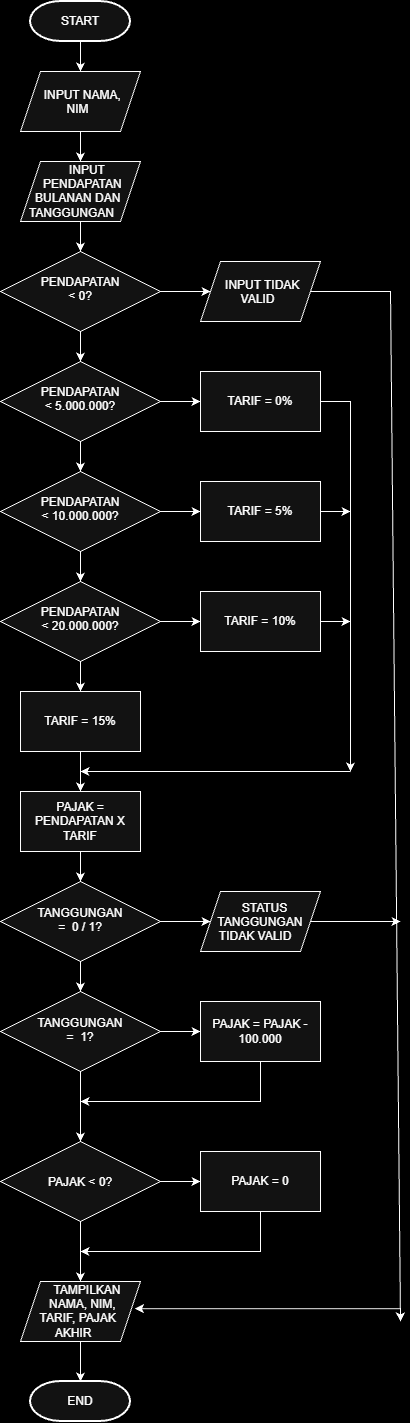

The diagram above was exported from draw.io. Its source (the exported page's mxGraphModel, read from the mxfile embedded in the PNG):
<mxGraphModel dx="2946" dy="1690" grid="1" gridSize="10" guides="1" tooltips="1" connect="1" arrows="1" fold="1" page="1" pageScale="1" pageWidth="827" pageHeight="1169" background="light-dark(#000000,#000000)" math="0" shadow="0">
  <root>
    <mxCell id="0" />
    <mxCell id="1" parent="0" />
    <mxCell id="QWLmaEZdBlbsoGxTQlPG-11" edge="1" parent="1" source="QWLmaEZdBlbsoGxTQlPG-4" style="edgeStyle=orthogonalEdgeStyle;rounded=0;orthogonalLoop=1;jettySize=auto;html=1;" target="QWLmaEZdBlbsoGxTQlPG-5" value="">
      <mxGeometry relative="1" as="geometry" />
    </mxCell>
    <mxCell id="QWLmaEZdBlbsoGxTQlPG-4" parent="1" style="strokeWidth=2;html=1;shape=mxgraph.flowchart.terminator;whiteSpace=wrap;" value="START" vertex="1">
      <mxGeometry height="40" width="100" x="140" y="40" as="geometry" />
    </mxCell>
    <mxCell id="QWLmaEZdBlbsoGxTQlPG-12" edge="1" parent="1" source="QWLmaEZdBlbsoGxTQlPG-5" style="edgeStyle=orthogonalEdgeStyle;rounded=0;orthogonalLoop=1;jettySize=auto;html=1;" target="QWLmaEZdBlbsoGxTQlPG-6" value="">
      <mxGeometry relative="1" as="geometry" />
    </mxCell>
    <mxCell id="QWLmaEZdBlbsoGxTQlPG-5" parent="1" style="shape=parallelogram;perimeter=parallelogramPerimeter;whiteSpace=wrap;html=1;shapeInside=1;fixedSize=1;" value="INPUT NAMA, NIM" vertex="1">
      <mxGeometry height="60" width="120" x="130" y="110" as="geometry" />
    </mxCell>
    <mxCell id="QWLmaEZdBlbsoGxTQlPG-14" edge="1" parent="1" source="QWLmaEZdBlbsoGxTQlPG-6" style="edgeStyle=orthogonalEdgeStyle;rounded=0;orthogonalLoop=1;jettySize=auto;html=1;" target="QWLmaEZdBlbsoGxTQlPG-7" value="">
      <mxGeometry relative="1" as="geometry" />
    </mxCell>
    <mxCell id="QWLmaEZdBlbsoGxTQlPG-6" parent="1" style="shape=parallelogram;perimeter=parallelogramPerimeter;whiteSpace=wrap;html=1;shapeInside=1;fixedSize=1;" value="INPUT PENDAPATAN BULANAN DAN TANGGUNGAN&amp;nbsp;" vertex="1">
      <mxGeometry height="60" width="120" x="130" y="200" as="geometry" />
    </mxCell>
    <mxCell id="QWLmaEZdBlbsoGxTQlPG-18" edge="1" parent="1" source="QWLmaEZdBlbsoGxTQlPG-7" style="edgeStyle=orthogonalEdgeStyle;rounded=0;orthogonalLoop=1;jettySize=auto;html=1;" target="QWLmaEZdBlbsoGxTQlPG-15" value="">
      <mxGeometry relative="1" as="geometry" />
    </mxCell>
    <mxCell id="QWLmaEZdBlbsoGxTQlPG-25" edge="1" parent="1" source="QWLmaEZdBlbsoGxTQlPG-7" style="edgeStyle=orthogonalEdgeStyle;rounded=0;orthogonalLoop=1;jettySize=auto;html=1;" target="QWLmaEZdBlbsoGxTQlPG-21" value="">
      <mxGeometry relative="1" as="geometry" />
    </mxCell>
    <mxCell id="QWLmaEZdBlbsoGxTQlPG-7" parent="1" style="rhombus;whiteSpace=wrap;html=1;shapeInside=1;" value="PENDAPATAN &amp;lt; 0?" vertex="1">
      <mxGeometry height="80" width="160" x="110" y="290" as="geometry" />
    </mxCell>
    <mxCell id="QWLmaEZdBlbsoGxTQlPG-19" edge="1" parent="1" source="QWLmaEZdBlbsoGxTQlPG-15" style="edgeStyle=orthogonalEdgeStyle;rounded=0;orthogonalLoop=1;jettySize=auto;html=1;" target="QWLmaEZdBlbsoGxTQlPG-16" value="">
      <mxGeometry relative="1" as="geometry" />
    </mxCell>
    <mxCell id="QWLmaEZdBlbsoGxTQlPG-26" edge="1" parent="1" source="QWLmaEZdBlbsoGxTQlPG-15" style="edgeStyle=orthogonalEdgeStyle;rounded=0;orthogonalLoop=1;jettySize=auto;html=1;" target="QWLmaEZdBlbsoGxTQlPG-22" value="">
      <mxGeometry relative="1" as="geometry" />
    </mxCell>
    <mxCell id="QWLmaEZdBlbsoGxTQlPG-15" parent="1" style="rhombus;whiteSpace=wrap;html=1;shapeInside=1;" value="PENDAPATAN &amp;lt; 5.000.000?" vertex="1">
      <mxGeometry height="80" width="160" x="110" y="400" as="geometry" />
    </mxCell>
    <mxCell id="QWLmaEZdBlbsoGxTQlPG-20" edge="1" parent="1" source="QWLmaEZdBlbsoGxTQlPG-16" style="edgeStyle=orthogonalEdgeStyle;rounded=0;orthogonalLoop=1;jettySize=auto;html=1;" target="QWLmaEZdBlbsoGxTQlPG-17" value="">
      <mxGeometry relative="1" as="geometry" />
    </mxCell>
    <mxCell id="QWLmaEZdBlbsoGxTQlPG-27" edge="1" parent="1" source="QWLmaEZdBlbsoGxTQlPG-16" style="edgeStyle=orthogonalEdgeStyle;rounded=0;orthogonalLoop=1;jettySize=auto;html=1;" target="QWLmaEZdBlbsoGxTQlPG-23" value="">
      <mxGeometry relative="1" as="geometry" />
    </mxCell>
    <mxCell id="QWLmaEZdBlbsoGxTQlPG-16" parent="1" style="rhombus;whiteSpace=wrap;html=1;shapeInside=1;" value="PENDAPATAN &amp;lt; 10.000.000?" vertex="1">
      <mxGeometry height="80" width="160" x="110" y="510" as="geometry" />
    </mxCell>
    <mxCell id="QWLmaEZdBlbsoGxTQlPG-28" edge="1" parent="1" source="QWLmaEZdBlbsoGxTQlPG-17" style="edgeStyle=orthogonalEdgeStyle;rounded=0;orthogonalLoop=1;jettySize=auto;html=1;" target="QWLmaEZdBlbsoGxTQlPG-24" value="">
      <mxGeometry relative="1" as="geometry" />
    </mxCell>
    <mxCell id="QWLmaEZdBlbsoGxTQlPG-35" edge="1" parent="1" source="QWLmaEZdBlbsoGxTQlPG-17" style="edgeStyle=orthogonalEdgeStyle;rounded=0;orthogonalLoop=1;jettySize=auto;html=1;" target="QWLmaEZdBlbsoGxTQlPG-29" value="">
      <mxGeometry relative="1" as="geometry" />
    </mxCell>
    <mxCell id="QWLmaEZdBlbsoGxTQlPG-17" parent="1" style="rhombus;whiteSpace=wrap;html=1;shapeInside=1;" value="PENDAPATAN &amp;lt; 20.000.000?" vertex="1">
      <mxGeometry height="80" width="160" x="110" y="620" as="geometry" />
    </mxCell>
    <mxCell id="QWLmaEZdBlbsoGxTQlPG-21" parent="1" style="shape=parallelogram;perimeter=parallelogramPerimeter;whiteSpace=wrap;html=1;shapeInside=1;fixedSize=1;" value="INPUT TIDAK VALID" vertex="1">
      <mxGeometry height="60" width="120" x="310" y="300" as="geometry" />
    </mxCell>
    <mxCell id="QWLmaEZdBlbsoGxTQlPG-22" parent="1" style="whiteSpace=wrap;html=1;" value="TARIF = 0%" vertex="1">
      <mxGeometry height="60" width="120" x="310" y="410" as="geometry" />
    </mxCell>
    <mxCell id="QWLmaEZdBlbsoGxTQlPG-23" parent="1" style="whiteSpace=wrap;html=1;" value="TARIF = 5%" vertex="1">
      <mxGeometry height="60" width="120" x="310" y="520" as="geometry" />
    </mxCell>
    <mxCell id="QWLmaEZdBlbsoGxTQlPG-24" parent="1" style="whiteSpace=wrap;html=1;" value="TARIF = 10%" vertex="1">
      <mxGeometry height="60" width="120" x="310" y="630" as="geometry" />
    </mxCell>
    <mxCell id="QWLmaEZdBlbsoGxTQlPG-36" edge="1" parent="1" source="QWLmaEZdBlbsoGxTQlPG-29" style="edgeStyle=orthogonalEdgeStyle;rounded=0;orthogonalLoop=1;jettySize=auto;html=1;" target="QWLmaEZdBlbsoGxTQlPG-30" value="">
      <mxGeometry relative="1" as="geometry" />
    </mxCell>
    <mxCell id="QWLmaEZdBlbsoGxTQlPG-29" parent="1" style="whiteSpace=wrap;html=1;" value="TARIF = 15%" vertex="1">
      <mxGeometry height="60" width="120" x="130" y="730" as="geometry" />
    </mxCell>
    <mxCell id="QWLmaEZdBlbsoGxTQlPG-37" edge="1" parent="1" source="QWLmaEZdBlbsoGxTQlPG-30" style="edgeStyle=orthogonalEdgeStyle;rounded=0;orthogonalLoop=1;jettySize=auto;html=1;" target="QWLmaEZdBlbsoGxTQlPG-31" value="">
      <mxGeometry relative="1" as="geometry" />
    </mxCell>
    <mxCell id="QWLmaEZdBlbsoGxTQlPG-30" parent="1" style="whiteSpace=wrap;html=1;" value="PAJAK = PENDAPATAN X TARIF" vertex="1">
      <mxGeometry height="60" width="120" x="130" y="830" as="geometry" />
    </mxCell>
    <mxCell id="QWLmaEZdBlbsoGxTQlPG-38" edge="1" parent="1" source="QWLmaEZdBlbsoGxTQlPG-31" style="edgeStyle=orthogonalEdgeStyle;rounded=0;orthogonalLoop=1;jettySize=auto;html=1;" target="QWLmaEZdBlbsoGxTQlPG-32" value="">
      <mxGeometry relative="1" as="geometry" />
    </mxCell>
    <mxCell id="QWLmaEZdBlbsoGxTQlPG-46" edge="1" parent="1" source="QWLmaEZdBlbsoGxTQlPG-31" style="edgeStyle=orthogonalEdgeStyle;rounded=0;orthogonalLoop=1;jettySize=auto;html=1;" target="QWLmaEZdBlbsoGxTQlPG-42" value="">
      <mxGeometry relative="1" as="geometry" />
    </mxCell>
    <mxCell id="QWLmaEZdBlbsoGxTQlPG-31" parent="1" style="rhombus;whiteSpace=wrap;html=1;shapeInside=1;" value="TANGGUNGAN =&amp;nbsp; 0 / 1?" vertex="1">
      <mxGeometry height="80" width="160" x="110" y="920" as="geometry" />
    </mxCell>
    <mxCell id="QWLmaEZdBlbsoGxTQlPG-39" edge="1" parent="1" source="QWLmaEZdBlbsoGxTQlPG-32" style="edgeStyle=orthogonalEdgeStyle;rounded=0;orthogonalLoop=1;jettySize=auto;html=1;" target="QWLmaEZdBlbsoGxTQlPG-33" value="">
      <mxGeometry relative="1" as="geometry" />
    </mxCell>
    <mxCell id="QWLmaEZdBlbsoGxTQlPG-47" edge="1" parent="1" source="QWLmaEZdBlbsoGxTQlPG-32" style="edgeStyle=orthogonalEdgeStyle;rounded=0;orthogonalLoop=1;jettySize=auto;html=1;" target="QWLmaEZdBlbsoGxTQlPG-43" value="">
      <mxGeometry relative="1" as="geometry" />
    </mxCell>
    <mxCell id="QWLmaEZdBlbsoGxTQlPG-32" parent="1" style="rhombus;whiteSpace=wrap;html=1;shapeInside=1;" value="TANGGUNGAN =&amp;nbsp; 1?" vertex="1">
      <mxGeometry height="80" width="160" x="110" y="1030" as="geometry" />
    </mxCell>
    <mxCell id="QWLmaEZdBlbsoGxTQlPG-41" edge="1" parent="1" source="QWLmaEZdBlbsoGxTQlPG-33" style="edgeStyle=orthogonalEdgeStyle;rounded=0;orthogonalLoop=1;jettySize=auto;html=1;" target="QWLmaEZdBlbsoGxTQlPG-40" value="">
      <mxGeometry relative="1" as="geometry" />
    </mxCell>
    <mxCell id="QWLmaEZdBlbsoGxTQlPG-48" edge="1" parent="1" source="QWLmaEZdBlbsoGxTQlPG-33" style="edgeStyle=orthogonalEdgeStyle;rounded=0;orthogonalLoop=1;jettySize=auto;html=1;" target="QWLmaEZdBlbsoGxTQlPG-45" value="">
      <mxGeometry relative="1" as="geometry" />
    </mxCell>
    <mxCell id="QWLmaEZdBlbsoGxTQlPG-33" parent="1" style="rhombus;whiteSpace=wrap;html=1;shapeInside=1;" value="PAJAK &amp;lt; 0?" vertex="1">
      <mxGeometry height="80" width="160" x="110" y="1180" as="geometry" />
    </mxCell>
    <mxCell id="QWLmaEZdBlbsoGxTQlPG-65" edge="1" parent="1" source="QWLmaEZdBlbsoGxTQlPG-40" style="edgeStyle=orthogonalEdgeStyle;rounded=0;orthogonalLoop=1;jettySize=auto;html=1;" target="QWLmaEZdBlbsoGxTQlPG-64" value="">
      <mxGeometry relative="1" as="geometry" />
    </mxCell>
    <mxCell id="QWLmaEZdBlbsoGxTQlPG-40" parent="1" style="shape=parallelogram;perimeter=parallelogramPerimeter;whiteSpace=wrap;html=1;shapeInside=1;fixedSize=1;" value="TAMPILKAN NAMA, NIM, TARIF, PAJAK AKHIR" vertex="1">
      <mxGeometry height="60" width="120" x="130" y="1320" as="geometry" />
    </mxCell>
    <mxCell id="QWLmaEZdBlbsoGxTQlPG-42" parent="1" style="shape=parallelogram;perimeter=parallelogramPerimeter;whiteSpace=wrap;html=1;shapeInside=1;fixedSize=1;" value="STATUS TANGGUNGAN TIDAK VALID" vertex="1">
      <mxGeometry height="60" width="120" x="310" y="930" as="geometry" />
    </mxCell>
    <mxCell id="QWLmaEZdBlbsoGxTQlPG-43" parent="1" style="whiteSpace=wrap;html=1;" value="PAJAK = PAJAK - 100.000" vertex="1">
      <mxGeometry height="60" width="120" x="310" y="1040" as="geometry" />
    </mxCell>
    <mxCell id="QWLmaEZdBlbsoGxTQlPG-45" parent="1" style="whiteSpace=wrap;html=1;" value="PAJAK = 0" vertex="1">
      <mxGeometry height="60" width="120" x="310" y="1190" as="geometry" />
    </mxCell>
    <mxCell id="QWLmaEZdBlbsoGxTQlPG-50" edge="1" parent="1" source="QWLmaEZdBlbsoGxTQlPG-43" style="endArrow=classic;html=1;rounded=0;exitX=0.5;exitY=1;exitDx=0;exitDy=0;" value="">
      <mxGeometry height="50" relative="1" width="50" as="geometry">
        <Array as="points">
          <mxPoint x="370" y="1140" />
        </Array>
        <mxPoint x="190" y="1000" as="sourcePoint" />
        <mxPoint x="190" y="1140" as="targetPoint" />
      </mxGeometry>
    </mxCell>
    <mxCell id="QWLmaEZdBlbsoGxTQlPG-53" edge="1" parent="1" style="endArrow=classic;html=1;rounded=0;exitX=0.5;exitY=1;exitDx=0;exitDy=0;" value="">
      <mxGeometry height="50" relative="1" width="50" as="geometry">
        <Array as="points">
          <mxPoint x="370" y="1290" />
        </Array>
        <mxPoint x="370" y="1250" as="sourcePoint" />
        <mxPoint x="190" y="1290" as="targetPoint" />
      </mxGeometry>
    </mxCell>
    <mxCell id="QWLmaEZdBlbsoGxTQlPG-56" edge="1" parent="1" style="endArrow=classic;html=1;rounded=0;" value="">
      <mxGeometry height="50" relative="1" width="50" x="-0.0181" as="geometry">
        <Array as="points">
          <mxPoint x="500" y="330" />
        </Array>
        <mxPoint x="420" y="330" as="sourcePoint" />
        <mxPoint x="510" y="1360" as="targetPoint" />
      </mxGeometry>
    </mxCell>
    <mxCell id="QWLmaEZdBlbsoGxTQlPG-57" edge="1" parent="1" source="QWLmaEZdBlbsoGxTQlPG-42" style="endArrow=classic;html=1;rounded=0;exitX=1;exitY=0.5;exitDx=0;exitDy=0;" value="">
      <mxGeometry height="50" relative="1" width="50" as="geometry">
        <mxPoint x="330" y="1040" as="sourcePoint" />
        <mxPoint x="510" y="960" as="targetPoint" />
      </mxGeometry>
    </mxCell>
    <mxCell id="QWLmaEZdBlbsoGxTQlPG-58" edge="1" parent="1" style="endArrow=classic;html=1;rounded=0;entryX=0.953;entryY=0.453;entryDx=0;entryDy=0;entryPerimeter=0;" target="QWLmaEZdBlbsoGxTQlPG-40" value="">
      <mxGeometry relative="1" as="geometry">
        <mxPoint x="510" y="1347.18" as="sourcePoint" />
        <mxPoint x="390" y="1390" as="targetPoint" />
      </mxGeometry>
    </mxCell>
    <mxCell id="QWLmaEZdBlbsoGxTQlPG-60" edge="1" parent="1" style="endArrow=classic;html=1;rounded=0;" value="">
      <mxGeometry height="50" relative="1" width="50" as="geometry">
        <Array as="points">
          <mxPoint x="460" y="440" />
        </Array>
        <mxPoint x="430" y="440" as="sourcePoint" />
        <mxPoint x="460" y="810" as="targetPoint" />
      </mxGeometry>
    </mxCell>
    <mxCell id="QWLmaEZdBlbsoGxTQlPG-61" edge="1" parent="1" style="endArrow=classic;html=1;rounded=0;" value="">
      <mxGeometry height="50" relative="1" width="50" as="geometry">
        <mxPoint x="460" y="810" as="sourcePoint" />
        <mxPoint x="190" y="810" as="targetPoint" />
      </mxGeometry>
    </mxCell>
    <mxCell id="QWLmaEZdBlbsoGxTQlPG-62" edge="1" parent="1" source="QWLmaEZdBlbsoGxTQlPG-23" style="endArrow=classic;html=1;rounded=0;exitX=1;exitY=0.5;exitDx=0;exitDy=0;" value="">
      <mxGeometry height="50" relative="1" width="50" as="geometry">
        <mxPoint x="370" y="730" as="sourcePoint" />
        <mxPoint x="460" y="550" as="targetPoint" />
      </mxGeometry>
    </mxCell>
    <mxCell id="QWLmaEZdBlbsoGxTQlPG-63" edge="1" parent="1" source="QWLmaEZdBlbsoGxTQlPG-24" style="endArrow=classic;html=1;rounded=0;exitX=1;exitY=0.5;exitDx=0;exitDy=0;" value="">
      <mxGeometry height="50" relative="1" width="50" as="geometry">
        <mxPoint x="440" y="560" as="sourcePoint" />
        <mxPoint x="460" y="660" as="targetPoint" />
      </mxGeometry>
    </mxCell>
    <mxCell id="QWLmaEZdBlbsoGxTQlPG-64" parent="1" style="strokeWidth=2;html=1;shape=mxgraph.flowchart.terminator;whiteSpace=wrap;" value="END" vertex="1">
      <mxGeometry height="40" width="100" x="140" y="1420" as="geometry" />
    </mxCell>
  </root>
</mxGraphModel>